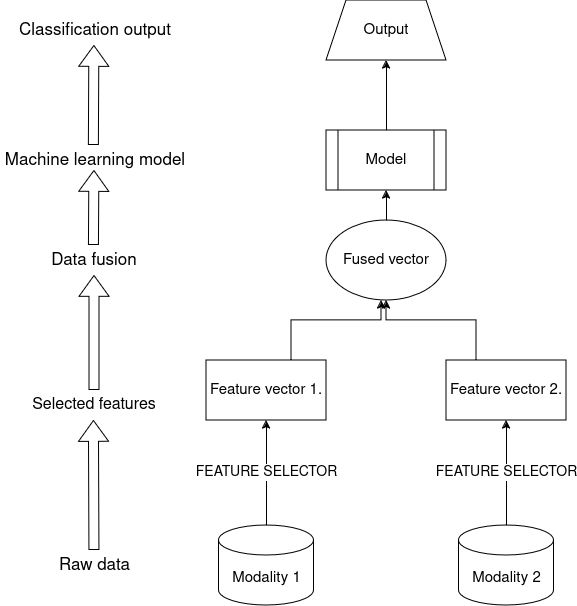

The diagram above was exported from draw.io. Its source (the exported page's mxGraphModel, read from the mxfile embedded in the PNG):
<mxGraphModel dx="1152" dy="680" grid="1" gridSize="10" guides="1" tooltips="1" connect="1" arrows="1" fold="1" page="1" pageScale="1" pageWidth="850" pageHeight="1100" math="0" shadow="0">
  <root>
    <mxCell id="0" />
    <mxCell id="1" parent="0" />
    <mxCell id="zdQ0SFhXWVZ1Omeo6oBH-1" value="&lt;font style=&quot;font-size: 15px;&quot;&gt;Feature vector 1.&lt;/font&gt;" style="rounded=0;whiteSpace=wrap;html=1;labelBackgroundColor=none;" vertex="1" parent="1">
      <mxGeometry x="245" y="520" width="120" height="60" as="geometry" />
    </mxCell>
    <mxCell id="zdQ0SFhXWVZ1Omeo6oBH-2" value="&lt;font style=&quot;font-size: 15px;&quot;&gt;Feature vector 2.&lt;/font&gt;" style="rounded=0;whiteSpace=wrap;html=1;labelBackgroundColor=none;" vertex="1" parent="1">
      <mxGeometry x="485" y="520" width="120" height="60" as="geometry" />
    </mxCell>
    <mxCell id="zdQ0SFhXWVZ1Omeo6oBH-3" value="&lt;font style=&quot;font-size: 15px;&quot;&gt;Fused vector&lt;/font&gt;" style="ellipse;whiteSpace=wrap;html=1;labelBackgroundColor=none;rounded=0;" vertex="1" parent="1">
      <mxGeometry x="365" y="380" width="120" height="80" as="geometry" />
    </mxCell>
    <mxCell id="zdQ0SFhXWVZ1Omeo6oBH-14" style="edgeStyle=orthogonalEdgeStyle;rounded=0;orthogonalLoop=1;jettySize=auto;html=1;exitX=0.5;exitY=0;exitDx=0;exitDy=0;entryX=0.5;entryY=1;entryDx=0;entryDy=0;labelBackgroundColor=none;fontColor=default;" edge="1" parent="1" source="zdQ0SFhXWVZ1Omeo6oBH-10" target="zdQ0SFhXWVZ1Omeo6oBH-11">
      <mxGeometry relative="1" as="geometry" />
    </mxCell>
    <mxCell id="zdQ0SFhXWVZ1Omeo6oBH-10" value="&lt;font style=&quot;font-size: 15px;&quot;&gt;Model&lt;/font&gt;" style="shape=process;whiteSpace=wrap;html=1;backgroundOutline=1;labelBackgroundColor=none;rounded=0;" vertex="1" parent="1">
      <mxGeometry x="365" y="290" width="120" height="60" as="geometry" />
    </mxCell>
    <mxCell id="zdQ0SFhXWVZ1Omeo6oBH-11" value="&lt;font style=&quot;font-size: 15px;&quot;&gt;Output&lt;/font&gt;" style="shape=trapezoid;perimeter=trapezoidPerimeter;whiteSpace=wrap;html=1;fixedSize=1;labelBackgroundColor=none;rounded=0;" vertex="1" parent="1">
      <mxGeometry x="365" y="160" width="120" height="60" as="geometry" />
    </mxCell>
    <mxCell id="zdQ0SFhXWVZ1Omeo6oBH-13" value="" style="endArrow=classic;html=1;rounded=0;entryX=0.5;entryY=1;entryDx=0;entryDy=0;labelBackgroundColor=none;fontColor=default;" edge="1" parent="1" target="zdQ0SFhXWVZ1Omeo6oBH-10">
      <mxGeometry width="50" height="50" relative="1" as="geometry">
        <mxPoint x="425" y="380" as="sourcePoint" />
        <mxPoint x="475" y="330" as="targetPoint" />
      </mxGeometry>
    </mxCell>
    <mxCell id="zdQ0SFhXWVZ1Omeo6oBH-19" value="Selected features" style="text;html=1;align=center;verticalAlign=middle;whiteSpace=wrap;rounded=0;fontSize=16;labelBackgroundColor=none;" vertex="1" parent="1">
      <mxGeometry x="53" y="550" width="160" height="30" as="geometry" />
    </mxCell>
    <mxCell id="zdQ0SFhXWVZ1Omeo6oBH-20" value="Data fusion" style="text;html=1;align=center;verticalAlign=middle;whiteSpace=wrap;rounded=0;fontSize=17;labelBackgroundColor=none;" vertex="1" parent="1">
      <mxGeometry x="73" y="405" width="120" height="30" as="geometry" />
    </mxCell>
    <mxCell id="zdQ0SFhXWVZ1Omeo6oBH-21" value="Machine learning model" style="text;html=1;align=center;verticalAlign=middle;whiteSpace=wrap;rounded=0;fontSize=17;labelBackgroundColor=none;" vertex="1" parent="1">
      <mxGeometry x="39" y="305" width="190" height="30" as="geometry" />
    </mxCell>
    <mxCell id="zdQ0SFhXWVZ1Omeo6oBH-22" value="Classification output" style="text;html=1;align=center;verticalAlign=middle;whiteSpace=wrap;rounded=0;fontSize=17;labelBackgroundColor=none;" vertex="1" parent="1">
      <mxGeometry x="54" y="175" width="160" height="30" as="geometry" />
    </mxCell>
    <mxCell id="zdQ0SFhXWVZ1Omeo6oBH-24" value="" style="shape=flexArrow;endArrow=classic;html=1;rounded=0;endWidth=19.047619047619047;endSize=6.60952380952381;entryX=0.5;entryY=1;entryDx=0;entryDy=0;exitX=0.5;exitY=0;exitDx=0;exitDy=0;labelBackgroundColor=none;fontColor=default;" edge="1" parent="1" source="zdQ0SFhXWVZ1Omeo6oBH-19" target="zdQ0SFhXWVZ1Omeo6oBH-20">
      <mxGeometry width="50" height="50" relative="1" as="geometry">
        <mxPoint x="133" y="535" as="sourcePoint" />
        <mxPoint x="123" y="460" as="targetPoint" />
        <Array as="points" />
      </mxGeometry>
    </mxCell>
    <mxCell id="zdQ0SFhXWVZ1Omeo6oBH-25" value="" style="shape=flexArrow;endArrow=classic;html=1;rounded=0;endWidth=19.047619047619047;endSize=6.60952380952381;exitX=0.5;exitY=0;exitDx=0;exitDy=0;labelBackgroundColor=none;fontColor=default;" edge="1" parent="1">
      <mxGeometry width="50" height="50" relative="1" as="geometry">
        <mxPoint x="132.51999999999998" y="405" as="sourcePoint" />
        <mxPoint x="133" y="330" as="targetPoint" />
        <Array as="points" />
      </mxGeometry>
    </mxCell>
    <mxCell id="zdQ0SFhXWVZ1Omeo6oBH-26" value="" style="shape=flexArrow;endArrow=classic;html=1;rounded=0;endWidth=19.047619047619047;endSize=6.60952380952381;exitX=0.5;exitY=0;exitDx=0;exitDy=0;entryX=0.5;entryY=1;entryDx=0;entryDy=0;labelBackgroundColor=none;fontColor=default;" edge="1" parent="1">
      <mxGeometry width="50" height="50" relative="1" as="geometry">
        <mxPoint x="132.51999999999998" y="305" as="sourcePoint" />
        <mxPoint x="133" y="205" as="targetPoint" />
        <Array as="points" />
      </mxGeometry>
    </mxCell>
    <mxCell id="zdQ0SFhXWVZ1Omeo6oBH-29" value="" style="endArrow=classic;html=1;rounded=0;labelBackgroundColor=none;fontColor=default;" edge="1" parent="1">
      <mxGeometry width="50" height="50" relative="1" as="geometry">
        <mxPoint x="330" y="520" as="sourcePoint" />
        <mxPoint x="420" y="460" as="targetPoint" />
        <Array as="points">
          <mxPoint x="330" y="480" />
          <mxPoint x="420" y="480" />
        </Array>
      </mxGeometry>
    </mxCell>
    <mxCell id="zdQ0SFhXWVZ1Omeo6oBH-30" value="" style="endArrow=classic;html=1;rounded=0;exitX=0.25;exitY=0;exitDx=0;exitDy=0;entryX=0.5;entryY=1;entryDx=0;entryDy=0;labelBackgroundColor=none;fontColor=default;" edge="1" parent="1" source="zdQ0SFhXWVZ1Omeo6oBH-2" target="zdQ0SFhXWVZ1Omeo6oBH-3">
      <mxGeometry width="50" height="50" relative="1" as="geometry">
        <mxPoint x="520" y="520" as="sourcePoint" />
        <mxPoint x="570" y="470" as="targetPoint" />
        <Array as="points">
          <mxPoint x="515" y="480" />
          <mxPoint x="425" y="480" />
        </Array>
      </mxGeometry>
    </mxCell>
    <mxCell id="zdQ0SFhXWVZ1Omeo6oBH-36" value="&lt;font style=&quot;font-size: 14px;&quot;&gt;FEATURE SELECTOR&lt;/font&gt;" style="edgeStyle=orthogonalEdgeStyle;rounded=0;orthogonalLoop=1;jettySize=auto;html=1;entryX=0.5;entryY=1;entryDx=0;entryDy=0;" edge="1" parent="1" source="zdQ0SFhXWVZ1Omeo6oBH-31" target="zdQ0SFhXWVZ1Omeo6oBH-1">
      <mxGeometry relative="1" as="geometry" />
    </mxCell>
    <mxCell id="zdQ0SFhXWVZ1Omeo6oBH-31" value="&lt;font style=&quot;font-size: 15px;&quot;&gt;Modality 1&lt;/font&gt;" style="shape=cylinder3;whiteSpace=wrap;html=1;boundedLbl=1;backgroundOutline=1;size=15;" vertex="1" parent="1">
      <mxGeometry x="257.5" y="685" width="95" height="80" as="geometry" />
    </mxCell>
    <mxCell id="zdQ0SFhXWVZ1Omeo6oBH-37" value="&lt;font style=&quot;font-size: 14px;&quot;&gt;FEATURE SELECTOR&lt;/font&gt;" style="edgeStyle=orthogonalEdgeStyle;rounded=0;orthogonalLoop=1;jettySize=auto;html=1;entryX=0.5;entryY=1;entryDx=0;entryDy=0;" edge="1" parent="1" source="zdQ0SFhXWVZ1Omeo6oBH-32" target="zdQ0SFhXWVZ1Omeo6oBH-2">
      <mxGeometry relative="1" as="geometry" />
    </mxCell>
    <mxCell id="zdQ0SFhXWVZ1Omeo6oBH-32" value="&lt;font style=&quot;font-size: 15px;&quot;&gt;Modality 2&lt;/font&gt;" style="shape=cylinder3;whiteSpace=wrap;html=1;boundedLbl=1;backgroundOutline=1;size=15;" vertex="1" parent="1">
      <mxGeometry x="497.5" y="685" width="95" height="80" as="geometry" />
    </mxCell>
    <mxCell id="zdQ0SFhXWVZ1Omeo6oBH-34" value="" style="shape=flexArrow;endArrow=classic;html=1;rounded=0;endWidth=19.047619047619047;endSize=6.60952380952381;entryX=0.5;entryY=1;entryDx=0;entryDy=0;exitX=0.5;exitY=0;exitDx=0;exitDy=0;labelBackgroundColor=none;fontColor=default;" edge="1" parent="1" source="zdQ0SFhXWVZ1Omeo6oBH-35">
      <mxGeometry width="50" height="50" relative="1" as="geometry">
        <mxPoint x="132.52" y="680" as="sourcePoint" />
        <mxPoint x="132.52" y="580" as="targetPoint" />
        <Array as="points" />
      </mxGeometry>
    </mxCell>
    <mxCell id="zdQ0SFhXWVZ1Omeo6oBH-35" value="Raw data" style="text;html=1;align=center;verticalAlign=middle;whiteSpace=wrap;rounded=0;fontSize=17;" vertex="1" parent="1">
      <mxGeometry x="94.5" y="710" width="77" height="30" as="geometry" />
    </mxCell>
  </root>
</mxGraphModel>